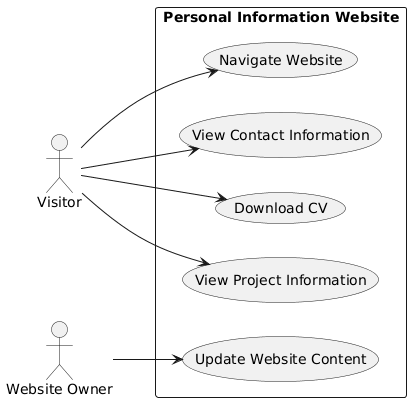

The diagram above was rendered by PlantUML. Its source (embedded in the PNG):
@startuml
left to right direction

actor Visitor
actor "Website Owner" as Owner

rectangle "Personal Information Website" {

  usecase "Navigate Website" as UC1
  usecase "View Project Information" as UC2
  usecase "Download CV" as UC3
  usecase "View Contact Information" as UC4
  usecase "Update Website Content" as UC5

  Visitor --> UC1
  Visitor --> UC2
  Visitor --> UC3
  Visitor --> UC4

  Owner --> UC5
}
@enduml